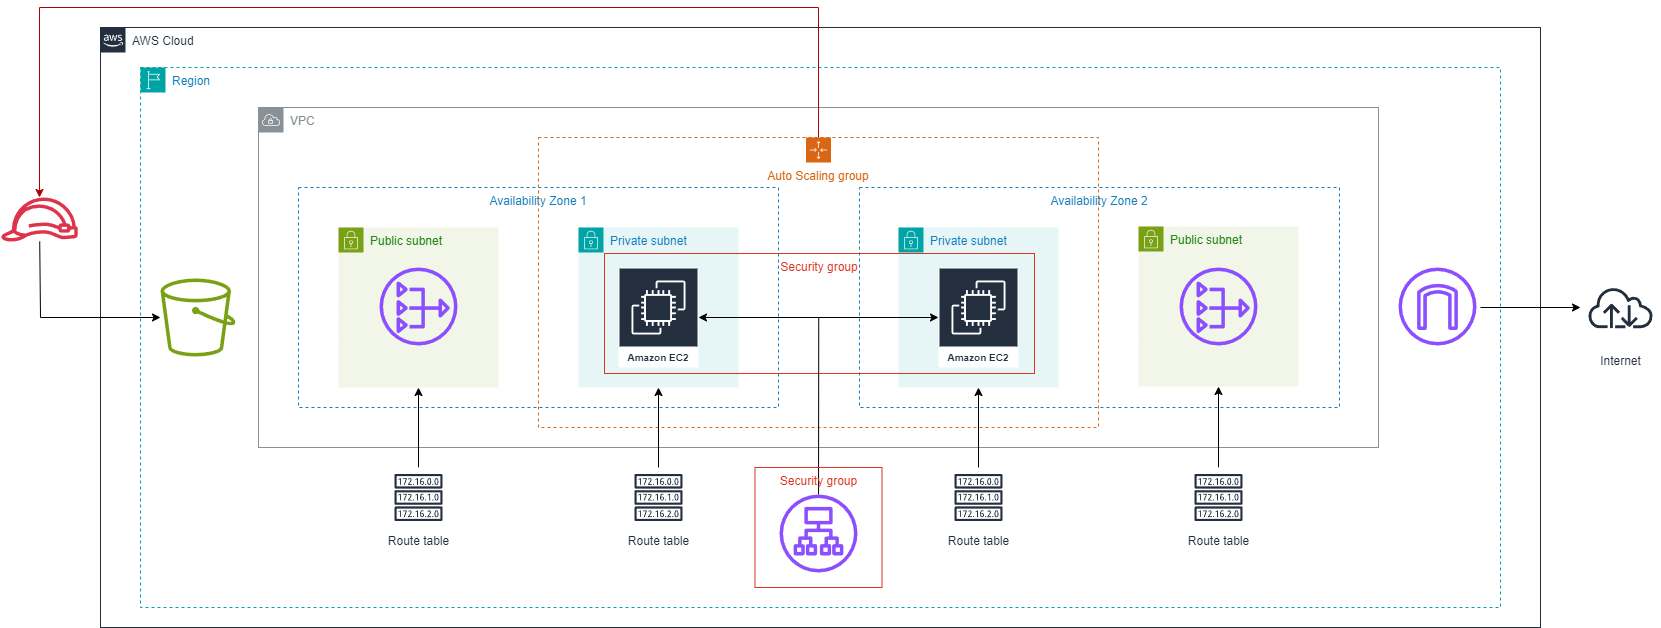

The diagram above was exported from draw.io. Its source (the exported page's mxGraphModel, read from the mxfile embedded in the PNG):
<mxGraphModel dx="2876" dy="1083" grid="1" gridSize="10" guides="1" tooltips="1" connect="1" arrows="1" fold="1" page="1" pageScale="1" pageWidth="827" pageHeight="1169" math="0" shadow="0">
  <root>
    <mxCell id="0" />
    <mxCell id="1" parent="0" />
    <mxCell id="-rU_hEVQVUty3SdHgYif-3" value="Region" style="points=[[0,0],[0.25,0],[0.5,0],[0.75,0],[1,0],[1,0.25],[1,0.5],[1,0.75],[1,1],[0.75,1],[0.5,1],[0.25,1],[0,1],[0,0.75],[0,0.5],[0,0.25]];outlineConnect=0;gradientColor=none;html=1;whiteSpace=wrap;fontSize=12;fontStyle=0;container=1;pointerEvents=0;collapsible=0;recursiveResize=0;shape=mxgraph.aws4.group;grIcon=mxgraph.aws4.group_region;strokeColor=#00A4A6;fillColor=none;verticalAlign=top;align=left;spacingLeft=30;fontColor=#147EBA;dashed=1;" parent="1" vertex="1">
      <mxGeometry x="40" y="80" width="1360" height="540" as="geometry" />
    </mxCell>
    <mxCell id="-rU_hEVQVUty3SdHgYif-4" value="AWS Cloud" style="points=[[0,0],[0.25,0],[0.5,0],[0.75,0],[1,0],[1,0.25],[1,0.5],[1,0.75],[1,1],[0.75,1],[0.5,1],[0.25,1],[0,1],[0,0.75],[0,0.5],[0,0.25]];outlineConnect=0;gradientColor=none;html=1;whiteSpace=wrap;fontSize=12;fontStyle=0;container=1;pointerEvents=0;collapsible=0;recursiveResize=0;shape=mxgraph.aws4.group;grIcon=mxgraph.aws4.group_aws_cloud_alt;strokeColor=#232F3E;fillColor=none;verticalAlign=top;align=left;spacingLeft=30;fontColor=#232F3E;dashed=0;" parent="1" vertex="1">
      <mxGeometry y="40" width="1440" height="600" as="geometry" />
    </mxCell>
    <mxCell id="B6eISpLY1ewapmiwJMZ--13" value="Private subnet" style="points=[[0,0],[0.25,0],[0.5,0],[0.75,0],[1,0],[1,0.25],[1,0.5],[1,0.75],[1,1],[0.75,1],[0.5,1],[0.25,1],[0,1],[0,0.75],[0,0.5],[0,0.25]];outlineConnect=0;gradientColor=none;html=1;whiteSpace=wrap;fontSize=12;fontStyle=0;container=1;pointerEvents=0;collapsible=0;recursiveResize=0;shape=mxgraph.aws4.group;grIcon=mxgraph.aws4.group_security_group;grStroke=0;strokeColor=#00A4A6;fillColor=#E6F6F7;verticalAlign=top;align=left;spacingLeft=30;fontColor=#147EBA;dashed=0;" vertex="1" parent="-rU_hEVQVUty3SdHgYif-4">
      <mxGeometry x="798" y="200" width="160" height="160" as="geometry" />
    </mxCell>
    <mxCell id="B6eISpLY1ewapmiwJMZ--12" value="Private subnet" style="points=[[0,0],[0.25,0],[0.5,0],[0.75,0],[1,0],[1,0.25],[1,0.5],[1,0.75],[1,1],[0.75,1],[0.5,1],[0.25,1],[0,1],[0,0.75],[0,0.5],[0,0.25]];outlineConnect=0;gradientColor=none;html=1;whiteSpace=wrap;fontSize=12;fontStyle=0;container=1;pointerEvents=0;collapsible=0;recursiveResize=0;shape=mxgraph.aws4.group;grIcon=mxgraph.aws4.group_security_group;grStroke=0;strokeColor=#00A4A6;fillColor=#E6F6F7;verticalAlign=top;align=left;spacingLeft=30;fontColor=#147EBA;dashed=0;" vertex="1" parent="-rU_hEVQVUty3SdHgYif-4">
      <mxGeometry x="478" y="200" width="160" height="160" as="geometry" />
    </mxCell>
    <mxCell id="-rU_hEVQVUty3SdHgYif-5" value="" style="sketch=0;outlineConnect=0;fontColor=#232F3E;gradientColor=none;fillColor=#8C4FFF;strokeColor=none;dashed=0;verticalLabelPosition=bottom;verticalAlign=top;align=center;html=1;fontSize=12;fontStyle=0;aspect=fixed;pointerEvents=1;shape=mxgraph.aws4.internet_gateway;" parent="-rU_hEVQVUty3SdHgYif-4" vertex="1">
      <mxGeometry x="1298" y="240" width="78" height="78" as="geometry" />
    </mxCell>
    <mxCell id="B6eISpLY1ewapmiwJMZ--3" value="VPC" style="sketch=0;outlineConnect=0;gradientColor=none;html=1;whiteSpace=wrap;fontSize=12;fontStyle=0;shape=mxgraph.aws4.group;grIcon=mxgraph.aws4.group_vpc;strokeColor=#879196;fillColor=none;verticalAlign=top;align=left;spacingLeft=30;fontColor=#879196;dashed=0;" vertex="1" parent="-rU_hEVQVUty3SdHgYif-4">
      <mxGeometry x="158" y="80" width="1120" height="340" as="geometry" />
    </mxCell>
    <mxCell id="B6eISpLY1ewapmiwJMZ--4" value="Availability Zone 1" style="fillColor=none;strokeColor=#147EBA;dashed=1;verticalAlign=top;fontStyle=0;fontColor=#147EBA;whiteSpace=wrap;html=1;" vertex="1" parent="-rU_hEVQVUty3SdHgYif-4">
      <mxGeometry x="198" y="160" width="480" height="220" as="geometry" />
    </mxCell>
    <mxCell id="B6eISpLY1ewapmiwJMZ--9" value="Availability Zone 2" style="fillColor=none;strokeColor=#147EBA;dashed=1;verticalAlign=top;fontStyle=0;fontColor=#147EBA;whiteSpace=wrap;html=1;" vertex="1" parent="-rU_hEVQVUty3SdHgYif-4">
      <mxGeometry x="759" y="160" width="480" height="220" as="geometry" />
    </mxCell>
    <mxCell id="B6eISpLY1ewapmiwJMZ--1" value="Auto Scaling group" style="points=[[0,0],[0.25,0],[0.5,0],[0.75,0],[1,0],[1,0.25],[1,0.5],[1,0.75],[1,1],[0.75,1],[0.5,1],[0.25,1],[0,1],[0,0.75],[0,0.5],[0,0.25]];outlineConnect=0;gradientColor=none;html=1;whiteSpace=wrap;fontSize=12;fontStyle=0;container=1;pointerEvents=0;collapsible=0;recursiveResize=0;shape=mxgraph.aws4.groupCenter;grIcon=mxgraph.aws4.group_auto_scaling_group;grStroke=1;strokeColor=#D86613;fillColor=none;verticalAlign=top;align=center;fontColor=#D86613;dashed=1;spacingTop=25;" vertex="1" parent="-rU_hEVQVUty3SdHgYif-4">
      <mxGeometry x="438" y="110" width="560" height="290" as="geometry" />
    </mxCell>
    <mxCell id="B6eISpLY1ewapmiwJMZ--17" value="Security group" style="fillColor=none;strokeColor=#DD3522;verticalAlign=top;fontStyle=0;fontColor=#DD3522;whiteSpace=wrap;html=1;" vertex="1" parent="B6eISpLY1ewapmiwJMZ--1">
      <mxGeometry x="66" y="116" width="430" height="120" as="geometry" />
    </mxCell>
    <mxCell id="B6eISpLY1ewapmiwJMZ--33" value="" style="endArrow=none;html=1;rounded=0;" edge="1" parent="B6eISpLY1ewapmiwJMZ--1" source="B6eISpLY1ewapmiwJMZ--31">
      <mxGeometry width="50" height="50" relative="1" as="geometry">
        <mxPoint x="279.6600000000002" y="323" as="sourcePoint" />
        <mxPoint x="280.24042218104944" y="180" as="targetPoint" />
      </mxGeometry>
    </mxCell>
    <mxCell id="B6eISpLY1ewapmiwJMZ--10" value="Public subnet" style="points=[[0,0],[0.25,0],[0.5,0],[0.75,0],[1,0],[1,0.25],[1,0.5],[1,0.75],[1,1],[0.75,1],[0.5,1],[0.25,1],[0,1],[0,0.75],[0,0.5],[0,0.25]];outlineConnect=0;gradientColor=none;html=1;whiteSpace=wrap;fontSize=12;fontStyle=0;container=1;pointerEvents=0;collapsible=0;recursiveResize=0;shape=mxgraph.aws4.group;grIcon=mxgraph.aws4.group_security_group;grStroke=0;strokeColor=#7AA116;fillColor=#F2F6E8;verticalAlign=top;align=left;spacingLeft=30;fontColor=#248814;dashed=0;" vertex="1" parent="-rU_hEVQVUty3SdHgYif-4">
      <mxGeometry x="238" y="200" width="160" height="160" as="geometry" />
    </mxCell>
    <mxCell id="B6eISpLY1ewapmiwJMZ--11" value="Public subnet" style="points=[[0,0],[0.25,0],[0.5,0],[0.75,0],[1,0],[1,0.25],[1,0.5],[1,0.75],[1,1],[0.75,1],[0.5,1],[0.25,1],[0,1],[0,0.75],[0,0.5],[0,0.25]];outlineConnect=0;gradientColor=none;html=1;whiteSpace=wrap;fontSize=12;fontStyle=0;container=1;pointerEvents=0;collapsible=0;recursiveResize=0;shape=mxgraph.aws4.group;grIcon=mxgraph.aws4.group_security_group;grStroke=0;strokeColor=#7AA116;fillColor=#F2F6E8;verticalAlign=top;align=left;spacingLeft=30;fontColor=#248814;dashed=0;" vertex="1" parent="-rU_hEVQVUty3SdHgYif-4">
      <mxGeometry x="1038" y="199" width="160" height="160" as="geometry" />
    </mxCell>
    <mxCell id="B6eISpLY1ewapmiwJMZ--19" value="" style="sketch=0;outlineConnect=0;fontColor=#232F3E;gradientColor=none;fillColor=#8C4FFF;strokeColor=none;dashed=0;verticalLabelPosition=bottom;verticalAlign=top;align=center;html=1;fontSize=12;fontStyle=0;aspect=fixed;pointerEvents=1;shape=mxgraph.aws4.nat_gateway;" vertex="1" parent="B6eISpLY1ewapmiwJMZ--11">
      <mxGeometry x="41" y="41" width="78" height="78" as="geometry" />
    </mxCell>
    <mxCell id="B6eISpLY1ewapmiwJMZ--14" value="Amazon EC2" style="sketch=0;outlineConnect=0;fontColor=#232F3E;gradientColor=none;strokeColor=#ffffff;fillColor=#232F3E;dashed=0;verticalLabelPosition=middle;verticalAlign=bottom;align=center;html=1;whiteSpace=wrap;fontSize=10;fontStyle=1;spacing=3;shape=mxgraph.aws4.productIcon;prIcon=mxgraph.aws4.ec2;" vertex="1" parent="-rU_hEVQVUty3SdHgYif-4">
      <mxGeometry x="518" y="240" width="80" height="100" as="geometry" />
    </mxCell>
    <mxCell id="B6eISpLY1ewapmiwJMZ--15" value="Amazon EC2" style="sketch=0;outlineConnect=0;fontColor=#232F3E;gradientColor=none;strokeColor=#ffffff;fillColor=#232F3E;dashed=0;verticalLabelPosition=middle;verticalAlign=bottom;align=center;html=1;whiteSpace=wrap;fontSize=10;fontStyle=1;spacing=3;shape=mxgraph.aws4.productIcon;prIcon=mxgraph.aws4.ec2;" vertex="1" parent="-rU_hEVQVUty3SdHgYif-4">
      <mxGeometry x="838" y="240" width="80" height="100" as="geometry" />
    </mxCell>
    <mxCell id="B6eISpLY1ewapmiwJMZ--27" style="edgeStyle=orthogonalEdgeStyle;rounded=0;orthogonalLoop=1;jettySize=auto;html=1;" edge="1" parent="-rU_hEVQVUty3SdHgYif-4" source="B6eISpLY1ewapmiwJMZ--16" target="B6eISpLY1ewapmiwJMZ--10">
      <mxGeometry relative="1" as="geometry" />
    </mxCell>
    <mxCell id="B6eISpLY1ewapmiwJMZ--16" value="Route table" style="sketch=0;outlineConnect=0;fontColor=#232F3E;gradientColor=none;strokeColor=#232F3E;fillColor=#ffffff;dashed=0;verticalLabelPosition=bottom;verticalAlign=top;align=center;html=1;fontSize=12;fontStyle=0;aspect=fixed;shape=mxgraph.aws4.resourceIcon;resIcon=mxgraph.aws4.route_table;" vertex="1" parent="-rU_hEVQVUty3SdHgYif-4">
      <mxGeometry x="288" y="440" width="60" height="60" as="geometry" />
    </mxCell>
    <mxCell id="B6eISpLY1ewapmiwJMZ--18" value="" style="sketch=0;outlineConnect=0;fontColor=#232F3E;gradientColor=none;fillColor=#8C4FFF;strokeColor=none;dashed=0;verticalLabelPosition=bottom;verticalAlign=top;align=center;html=1;fontSize=12;fontStyle=0;aspect=fixed;pointerEvents=1;shape=mxgraph.aws4.nat_gateway;" vertex="1" parent="-rU_hEVQVUty3SdHgYif-4">
      <mxGeometry x="279" y="240" width="78" height="78" as="geometry" />
    </mxCell>
    <mxCell id="B6eISpLY1ewapmiwJMZ--22" value="" style="endArrow=classic;html=1;rounded=0;" edge="1" parent="-rU_hEVQVUty3SdHgYif-4" target="B6eISpLY1ewapmiwJMZ--20">
      <mxGeometry width="50" height="50" relative="1" as="geometry">
        <mxPoint x="1380" y="280" as="sourcePoint" />
        <mxPoint x="1360" y="231" as="targetPoint" />
      </mxGeometry>
    </mxCell>
    <mxCell id="B6eISpLY1ewapmiwJMZ--28" style="edgeStyle=orthogonalEdgeStyle;rounded=0;orthogonalLoop=1;jettySize=auto;html=1;" edge="1" parent="-rU_hEVQVUty3SdHgYif-4">
      <mxGeometry relative="1" as="geometry">
        <mxPoint x="558" y="460" as="sourcePoint" />
        <mxPoint x="558" y="359.9999999999998" as="targetPoint" />
      </mxGeometry>
    </mxCell>
    <mxCell id="B6eISpLY1ewapmiwJMZ--23" value="Route table" style="sketch=0;outlineConnect=0;fontColor=#232F3E;gradientColor=none;strokeColor=#232F3E;fillColor=#ffffff;dashed=0;verticalLabelPosition=bottom;verticalAlign=top;align=center;html=1;fontSize=12;fontStyle=0;aspect=fixed;shape=mxgraph.aws4.resourceIcon;resIcon=mxgraph.aws4.route_table;" vertex="1" parent="-rU_hEVQVUty3SdHgYif-4">
      <mxGeometry x="528" y="440" width="60" height="60" as="geometry" />
    </mxCell>
    <mxCell id="B6eISpLY1ewapmiwJMZ--29" style="edgeStyle=orthogonalEdgeStyle;rounded=0;orthogonalLoop=1;jettySize=auto;html=1;" edge="1" parent="-rU_hEVQVUty3SdHgYif-4">
      <mxGeometry relative="1" as="geometry">
        <mxPoint x="878" y="460" as="sourcePoint" />
        <mxPoint x="878" y="359.9999999999998" as="targetPoint" />
      </mxGeometry>
    </mxCell>
    <mxCell id="B6eISpLY1ewapmiwJMZ--24" value="Route table" style="sketch=0;outlineConnect=0;fontColor=#232F3E;gradientColor=none;strokeColor=#232F3E;fillColor=#ffffff;dashed=0;verticalLabelPosition=bottom;verticalAlign=top;align=center;html=1;fontSize=12;fontStyle=0;aspect=fixed;shape=mxgraph.aws4.resourceIcon;resIcon=mxgraph.aws4.route_table;" vertex="1" parent="-rU_hEVQVUty3SdHgYif-4">
      <mxGeometry x="848" y="440" width="60" height="60" as="geometry" />
    </mxCell>
    <mxCell id="B6eISpLY1ewapmiwJMZ--30" style="edgeStyle=orthogonalEdgeStyle;rounded=0;orthogonalLoop=1;jettySize=auto;html=1;" edge="1" parent="-rU_hEVQVUty3SdHgYif-4" source="B6eISpLY1ewapmiwJMZ--25" target="B6eISpLY1ewapmiwJMZ--11">
      <mxGeometry relative="1" as="geometry" />
    </mxCell>
    <mxCell id="B6eISpLY1ewapmiwJMZ--25" value="Route table" style="sketch=0;outlineConnect=0;fontColor=#232F3E;gradientColor=none;strokeColor=#232F3E;fillColor=#ffffff;dashed=0;verticalLabelPosition=bottom;verticalAlign=top;align=center;html=1;fontSize=12;fontStyle=0;aspect=fixed;shape=mxgraph.aws4.resourceIcon;resIcon=mxgraph.aws4.route_table;" vertex="1" parent="-rU_hEVQVUty3SdHgYif-4">
      <mxGeometry x="1088" y="440" width="60" height="60" as="geometry" />
    </mxCell>
    <mxCell id="B6eISpLY1ewapmiwJMZ--31" value="" style="sketch=0;outlineConnect=0;fontColor=#232F3E;gradientColor=none;fillColor=#8C4FFF;strokeColor=none;dashed=0;verticalLabelPosition=bottom;verticalAlign=top;align=center;html=1;fontSize=12;fontStyle=0;aspect=fixed;pointerEvents=1;shape=mxgraph.aws4.application_load_balancer;" vertex="1" parent="-rU_hEVQVUty3SdHgYif-4">
      <mxGeometry x="679" y="467" width="78" height="78" as="geometry" />
    </mxCell>
    <mxCell id="B6eISpLY1ewapmiwJMZ--34" value="" style="endArrow=classic;startArrow=classic;html=1;rounded=0;" edge="1" parent="-rU_hEVQVUty3SdHgYif-4" source="B6eISpLY1ewapmiwJMZ--14" target="B6eISpLY1ewapmiwJMZ--15">
      <mxGeometry width="50" height="50" relative="1" as="geometry">
        <mxPoint x="708" y="380" as="sourcePoint" />
        <mxPoint x="758" y="330" as="targetPoint" />
      </mxGeometry>
    </mxCell>
    <mxCell id="B6eISpLY1ewapmiwJMZ--37" value="" style="sketch=0;outlineConnect=0;fontColor=#232F3E;gradientColor=none;fillColor=#7AA116;strokeColor=none;dashed=0;verticalLabelPosition=bottom;verticalAlign=top;align=center;html=1;fontSize=12;fontStyle=0;aspect=fixed;pointerEvents=1;shape=mxgraph.aws4.bucket;" vertex="1" parent="-rU_hEVQVUty3SdHgYif-4">
      <mxGeometry x="60" y="251" width="75" height="78" as="geometry" />
    </mxCell>
    <mxCell id="B6eISpLY1ewapmiwJMZ--43" value="Security group" style="fillColor=none;strokeColor=#DD3522;verticalAlign=top;fontStyle=0;fontColor=#DD3522;whiteSpace=wrap;html=1;" vertex="1" parent="-rU_hEVQVUty3SdHgYif-4">
      <mxGeometry x="654.5" y="440" width="127" height="120" as="geometry" />
    </mxCell>
    <mxCell id="B6eISpLY1ewapmiwJMZ--20" value="Internet" style="sketch=0;outlineConnect=0;fontColor=#232F3E;gradientColor=none;strokeColor=#232F3E;fillColor=#ffffff;dashed=0;verticalLabelPosition=bottom;verticalAlign=top;align=center;html=1;fontSize=12;fontStyle=0;aspect=fixed;shape=mxgraph.aws4.resourceIcon;resIcon=mxgraph.aws4.internet;" vertex="1" parent="1">
      <mxGeometry x="1480" y="280" width="80" height="80" as="geometry" />
    </mxCell>
    <mxCell id="B6eISpLY1ewapmiwJMZ--38" value="" style="sketch=0;outlineConnect=0;fontColor=#232F3E;gradientColor=none;fillColor=#DD344C;strokeColor=none;dashed=0;verticalLabelPosition=bottom;verticalAlign=top;align=center;html=1;fontSize=12;fontStyle=0;aspect=fixed;pointerEvents=1;shape=mxgraph.aws4.role;" vertex="1" parent="1">
      <mxGeometry x="-100" y="210" width="78" height="44" as="geometry" />
    </mxCell>
    <mxCell id="B6eISpLY1ewapmiwJMZ--41" value="" style="endArrow=classic;html=1;rounded=0;" edge="1" parent="1" source="B6eISpLY1ewapmiwJMZ--38" target="B6eISpLY1ewapmiwJMZ--37">
      <mxGeometry width="50" height="50" relative="1" as="geometry">
        <mxPoint x="-116" y="360" as="sourcePoint" />
        <mxPoint x="-66" y="310" as="targetPoint" />
        <Array as="points">
          <mxPoint x="-60" y="330" />
        </Array>
      </mxGeometry>
    </mxCell>
    <mxCell id="B6eISpLY1ewapmiwJMZ--42" value="" style="endArrow=classic;html=1;rounded=0;exitX=0.5;exitY=0;exitDx=0;exitDy=0;fillColor=#e51400;strokeColor=#B20000;" edge="1" parent="1" source="B6eISpLY1ewapmiwJMZ--1" target="B6eISpLY1ewapmiwJMZ--38">
      <mxGeometry width="50" height="50" relative="1" as="geometry">
        <mxPoint x="350" y="220" as="sourcePoint" />
        <mxPoint x="400" y="170" as="targetPoint" />
        <Array as="points">
          <mxPoint x="718" y="20" />
          <mxPoint x="-61" y="20" />
        </Array>
      </mxGeometry>
    </mxCell>
  </root>
</mxGraphModel>